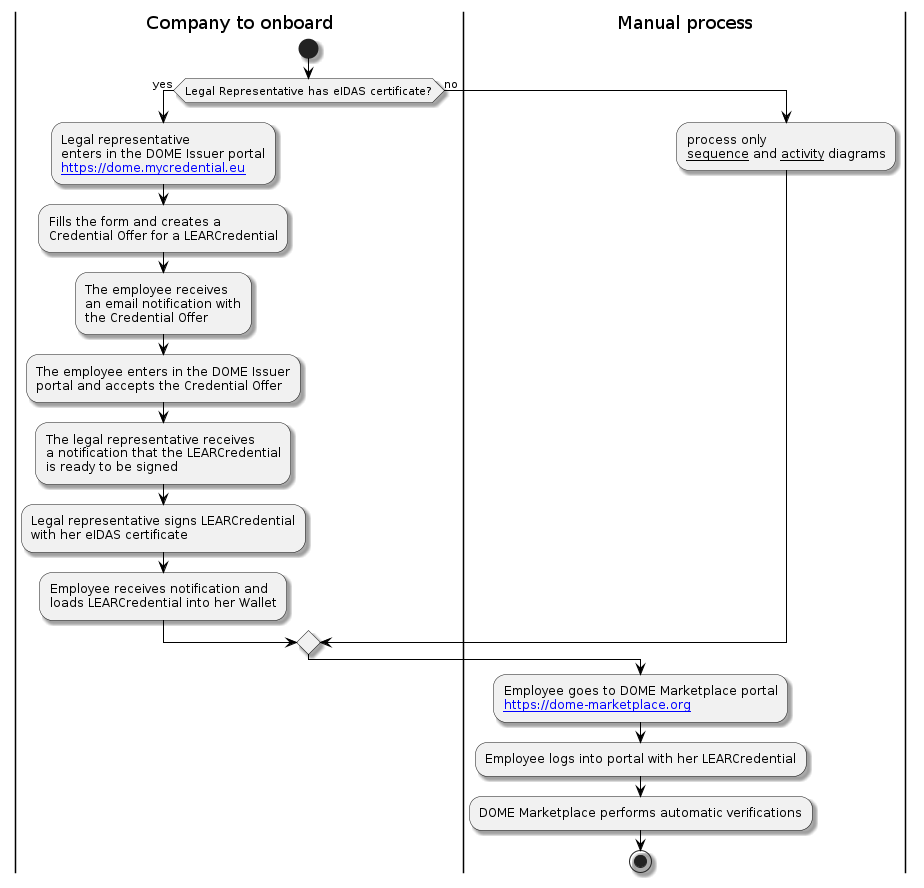

The diagram above was rendered by PlantUML. Its source (embedded in the PNG):
@startuml
skinparam shadowing true
skinparam ParticipantBorderColor black
skinparam arrowcolor black
skinparam SequenceLifeLineBorderColor black
skinparam SequenceLifeLineBackgroundColor PapayaWhip
|Company to onboard|

start
if (Legal Representative has eIDAS certificate?) then (yes)

    :Legal representative
    enters in the DOME Issuer portal
    [[https://dome.mycredential.eu]];

    :Fills the form and creates a
    Credential Offer for a LEARCredential;

    :The employee receives
    an email notification with
    the Credential Offer;

    :The employee enters in the DOME Issuer
    portal and accepts the Credential Offer;

    :The legal representative receives
    a notification that the LEARCredential
    is ready to be signed;

    :Legal representative signs LEARCredential
    with her eIDAS certificate;

    :Employee receives notification and
    loads LEARCredential into her Wallet;


else (no)

    |Manual process|
    :process only
    __sequence__ and __activity__ diagrams;

endif

:Employee goes to DOME Marketplace portal
[[https://dome-marketplace.org]];

:Employee logs into portal with her LEARCredential;

:DOME Marketplace performs automatic verifications;

stop
@enduml